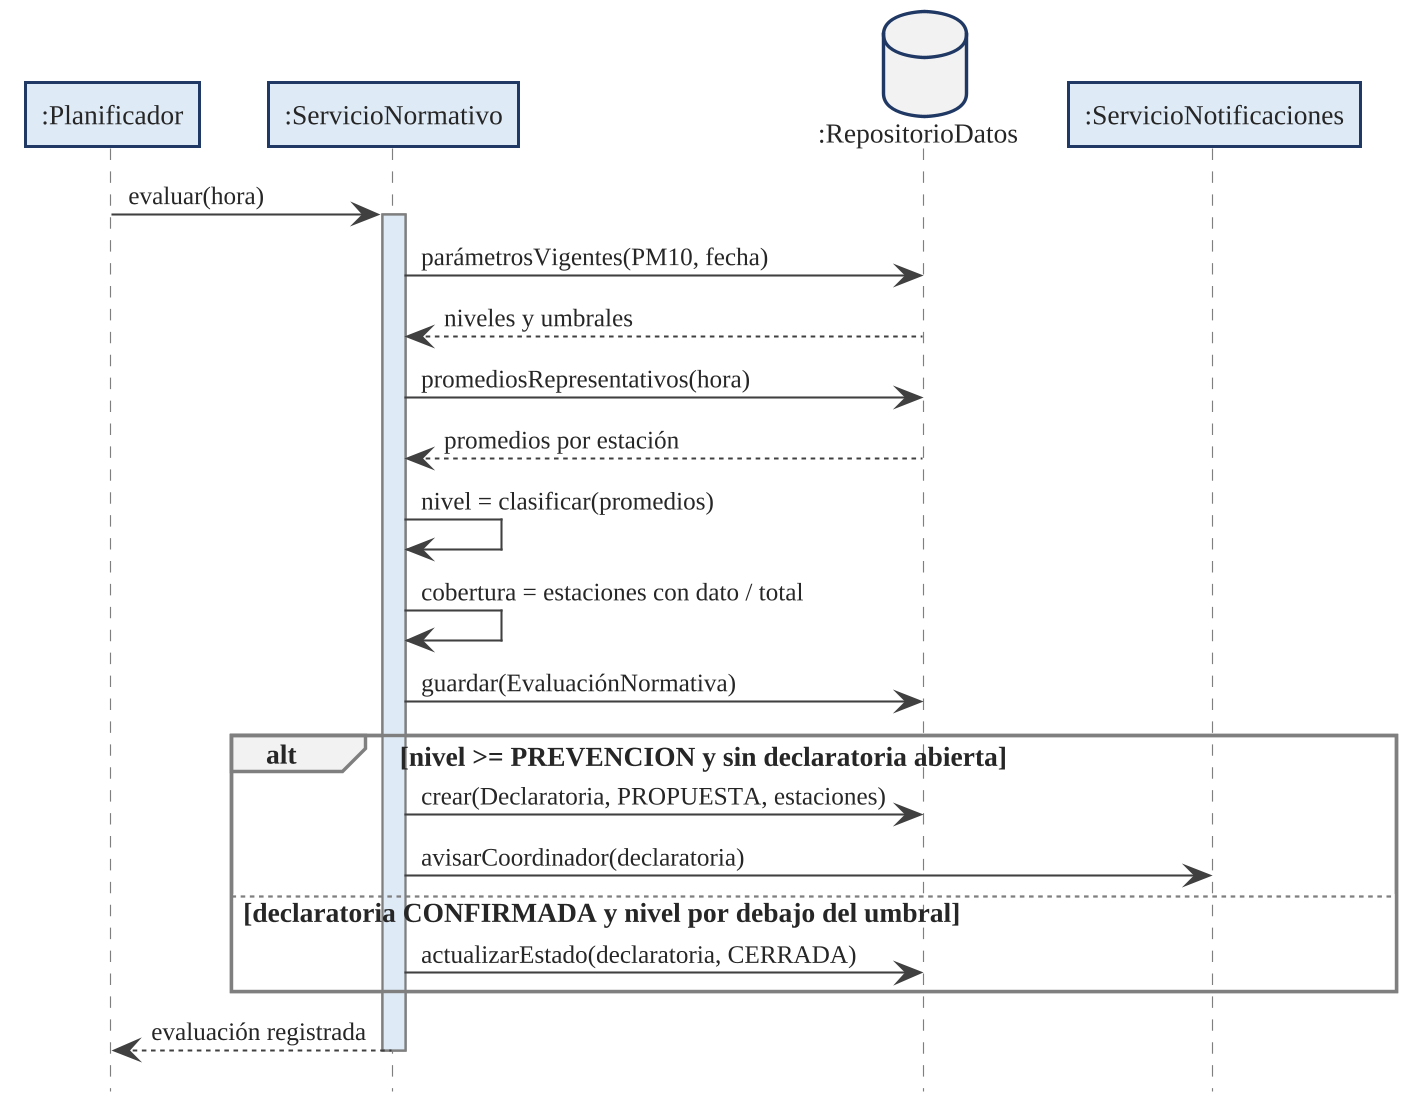

The diagram above was rendered by PlantUML. Its source (embedded in the PNG):
@startuml
!include tema.iuml
hide footbox
autoactivate off

participant ":Planificador" as PLA
participant ":ServicioNormativo" as NOR
database ":RepositorioDatos" as DB
participant ":ServicioNotificaciones" as NOT
PLA -> NOR : evaluar(hora)
activate NOR
NOR -> DB : parámetrosVigentes(PM10, fecha)
DB --> NOR : niveles y umbrales
NOR -> DB : promediosRepresentativos(hora)
DB --> NOR : promedios por estación
NOR -> NOR : nivel = clasificar(promedios)
NOR -> NOR : cobertura = estaciones con dato / total
NOR -> DB : guardar(EvaluaciónNormativa)
alt nivel >= PREVENCION y sin declaratoria abierta
  NOR -> DB : crear(Declaratoria, PROPUESTA, estaciones)
  NOR -> NOT : avisarCoordinador(declaratoria)
else declaratoria CONFIRMADA y nivel por debajo del umbral
  NOR -> DB : actualizarEstado(declaratoria, CERRADA)
end
NOR --> PLA : evaluación registrada
deactivate NOR

@enduml